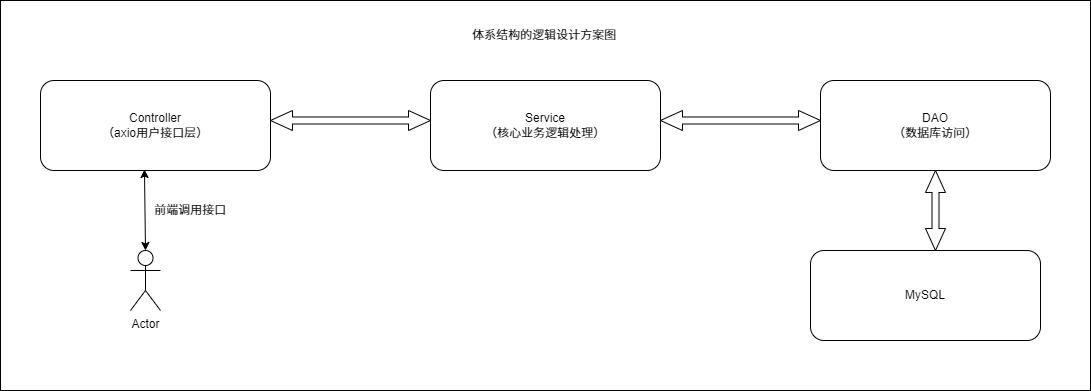

The diagram above was exported from draw.io. Its source (the exported page's mxGraphModel, read from the mxfile embedded in the PNG):
<mxGraphModel dx="2165" dy="820" grid="1" gridSize="10" guides="1" tooltips="1" connect="1" arrows="1" fold="1" page="1" pageScale="1" pageWidth="827" pageHeight="1169" math="0" shadow="0">
  <root>
    <mxCell id="0" />
    <mxCell id="1" parent="0" />
    <mxCell id="IWllaKrl0WF6QZfQ6tQY-1" value="" style="rounded=0;whiteSpace=wrap;html=1;" parent="1" vertex="1">
      <mxGeometry x="-130" y="100" width="1090" height="390" as="geometry" />
    </mxCell>
    <mxCell id="IWllaKrl0WF6QZfQ6tQY-2" value="Controller&lt;div&gt;（axio用户接口层）&lt;/div&gt;" style="rounded=1;whiteSpace=wrap;html=1;" parent="1" vertex="1">
      <mxGeometry x="-90" y="180" width="230" height="90" as="geometry" />
    </mxCell>
    <mxCell id="IWllaKrl0WF6QZfQ6tQY-4" value="Service&lt;div&gt;（核心业务逻辑处理）&lt;/div&gt;" style="rounded=1;whiteSpace=wrap;html=1;" parent="1" vertex="1">
      <mxGeometry x="300" y="180" width="230" height="90" as="geometry" />
    </mxCell>
    <mxCell id="IWllaKrl0WF6QZfQ6tQY-5" value="DAO&lt;div&gt;（数据库访问）&lt;/div&gt;" style="rounded=1;whiteSpace=wrap;html=1;" parent="1" vertex="1">
      <mxGeometry x="690" y="180" width="230" height="90" as="geometry" />
    </mxCell>
    <mxCell id="IWllaKrl0WF6QZfQ6tQY-6" value="MySQL" style="rounded=1;whiteSpace=wrap;html=1;" parent="1" vertex="1">
      <mxGeometry x="680" y="350" width="230" height="90" as="geometry" />
    </mxCell>
    <mxCell id="IWllaKrl0WF6QZfQ6tQY-7" value="Actor" style="shape=umlActor;verticalLabelPosition=bottom;verticalAlign=top;html=1;outlineConnect=0;" parent="1" vertex="1">
      <mxGeometry y="350" width="30" height="60" as="geometry" />
    </mxCell>
    <mxCell id="IWllaKrl0WF6QZfQ6tQY-8" value="体系结构的逻辑设计方案图" style="text;html=1;align=center;verticalAlign=middle;whiteSpace=wrap;rounded=0;" parent="1" vertex="1">
      <mxGeometry x="289" y="120" width="250" height="30" as="geometry" />
    </mxCell>
    <mxCell id="IWllaKrl0WF6QZfQ6tQY-10" value="" style="html=1;shadow=0;dashed=0;align=center;verticalAlign=middle;shape=mxgraph.arrows2.twoWayArrow;dy=0.65;dx=22;" parent="1" vertex="1">
      <mxGeometry x="140" y="210" width="160" height="20" as="geometry" />
    </mxCell>
    <mxCell id="IWllaKrl0WF6QZfQ6tQY-11" value="" style="html=1;shadow=0;dashed=0;align=center;verticalAlign=middle;shape=mxgraph.arrows2.twoWayArrow;dy=0.65;dx=22;" parent="1" vertex="1">
      <mxGeometry x="530" y="210" width="160" height="20" as="geometry" />
    </mxCell>
    <mxCell id="IWllaKrl0WF6QZfQ6tQY-12" value="" style="html=1;shadow=0;dashed=0;align=center;verticalAlign=middle;shape=mxgraph.arrows2.twoWayArrow;dy=0.65;dx=22;rotation=90;" parent="1" vertex="1">
      <mxGeometry x="765" y="300" width="80" height="20" as="geometry" />
    </mxCell>
    <mxCell id="IWllaKrl0WF6QZfQ6tQY-14" value="" style="endArrow=classic;startArrow=classic;html=1;rounded=0;entryX=0.452;entryY=0.989;entryDx=0;entryDy=0;exitX=0.5;exitY=0;exitDx=0;exitDy=0;exitPerimeter=0;entryPerimeter=0;" parent="1" source="IWllaKrl0WF6QZfQ6tQY-7" target="IWllaKrl0WF6QZfQ6tQY-2" edge="1">
      <mxGeometry width="50" height="50" relative="1" as="geometry">
        <mxPoint x="-10" y="335" as="sourcePoint" />
        <mxPoint x="40" y="285" as="targetPoint" />
      </mxGeometry>
    </mxCell>
    <mxCell id="IWllaKrl0WF6QZfQ6tQY-17" value="前端调用接口" style="text;html=1;align=center;verticalAlign=middle;whiteSpace=wrap;rounded=0;" parent="1" vertex="1">
      <mxGeometry x="20" y="295" width="80" height="30" as="geometry" />
    </mxCell>
  </root>
</mxGraphModel>